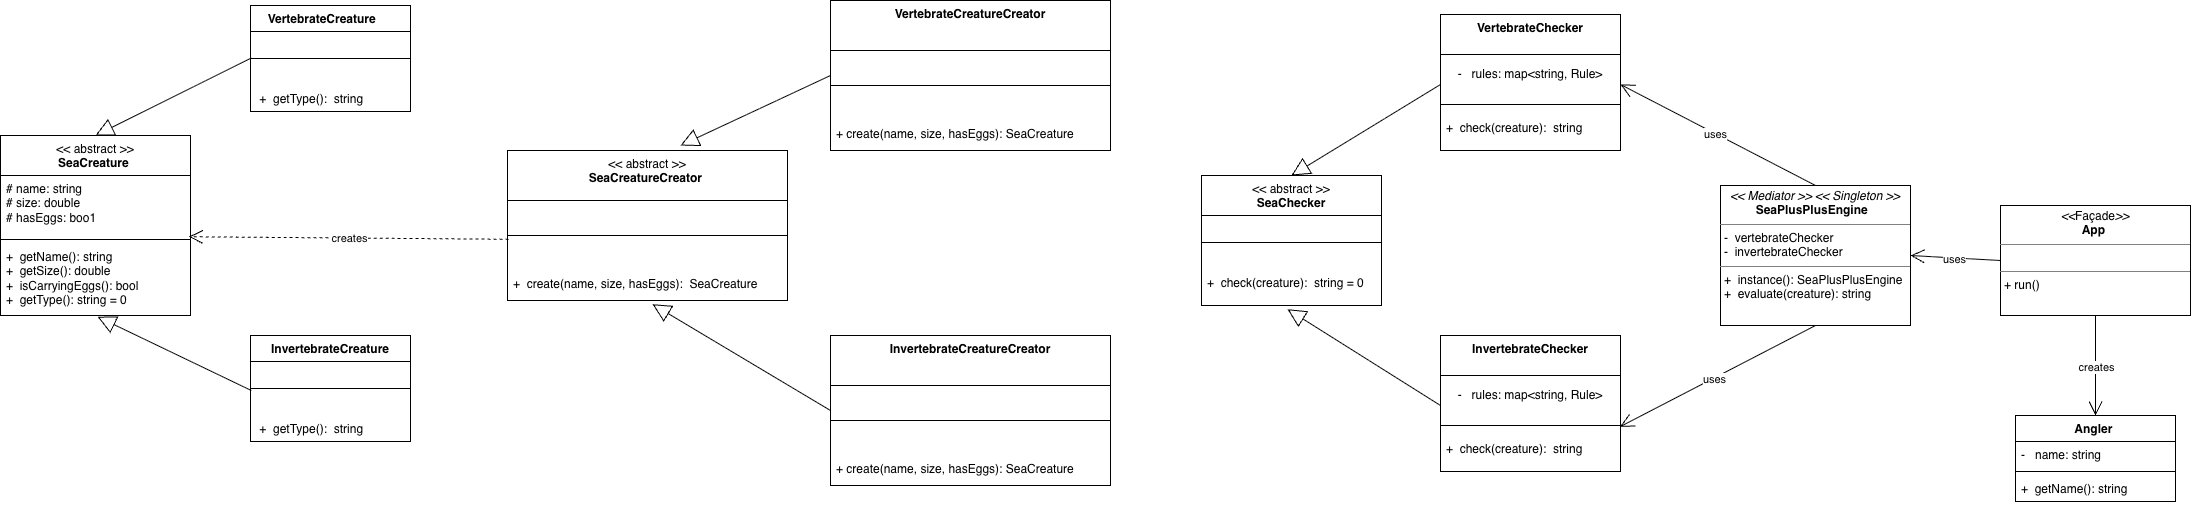

The diagram above was exported from draw.io. Its source (the exported page's mxGraphModel, read from the mxfile embedded in the PNG):
<mxGraphModel dx="903" dy="830" grid="1" gridSize="10" guides="1" tooltips="1" connect="1" arrows="1" fold="1" page="1" pageScale="1" pageWidth="827" pageHeight="1169" math="0" shadow="0">
  <root>
    <mxCell id="0" />
    <mxCell id="1" parent="0" />
    <mxCell id="Gzr8suP8j3lxWg5TmdXr-5" parent="1" style="swimlane;fontStyle=1;align=center;verticalAlign=top;childLayout=stackLayout;horizontal=1;startSize=40;horizontalStack=0;resizeParent=1;resizeParentMax=0;resizeLast=0;collapsible=1;marginBottom=0;whiteSpace=wrap;html=1;" value="&lt;span style=&quot;font-weight: normal;&quot;&gt;&amp;lt;&amp;lt; abstract &amp;gt;&amp;gt;&lt;/span&gt;&lt;div&gt;SeaCreature&amp;nbsp;&lt;/div&gt;" vertex="1">
      <mxGeometry height="180" width="190" x="40" y="240" as="geometry" />
    </mxCell>
    <mxCell id="Gzr8suP8j3lxWg5TmdXr-6" parent="Gzr8suP8j3lxWg5TmdXr-5" style="text;strokeColor=none;fillColor=none;align=left;verticalAlign=top;spacingLeft=4;spacingRight=4;overflow=hidden;rotatable=0;points=[[0,0.5],[1,0.5]];portConstraint=eastwest;whiteSpace=wrap;html=1;" value="# name: string&lt;div&gt;# size: double&lt;/div&gt;&lt;div&gt;# hasEggs: boo1&lt;/div&gt;" vertex="1">
      <mxGeometry height="60" width="190" y="40" as="geometry" />
    </mxCell>
    <mxCell id="Gzr8suP8j3lxWg5TmdXr-7" parent="Gzr8suP8j3lxWg5TmdXr-5" style="line;strokeWidth=1;fillColor=none;align=left;verticalAlign=middle;spacingTop=-1;spacingLeft=3;spacingRight=3;rotatable=0;labelPosition=right;points=[];portConstraint=eastwest;strokeColor=inherit;" value="" vertex="1">
      <mxGeometry height="8" width="190" y="100" as="geometry" />
    </mxCell>
    <mxCell id="Gzr8suP8j3lxWg5TmdXr-8" parent="Gzr8suP8j3lxWg5TmdXr-5" style="text;strokeColor=none;fillColor=none;align=left;verticalAlign=top;spacingLeft=4;spacingRight=4;overflow=hidden;rotatable=0;points=[[0,0.5],[1,0.5]];portConstraint=eastwest;whiteSpace=wrap;html=1;" value="+&amp;nbsp; getName(): string&amp;nbsp;&lt;br&gt;+&amp;nbsp; getSize(): double&amp;nbsp;&lt;br&gt;+&amp;nbsp; isCarryingEggs(): bool&amp;nbsp;&lt;br&gt;+&amp;nbsp; getType(): string = 0&amp;nbsp;&amp;nbsp;" vertex="1">
      <mxGeometry height="72" width="190" y="108" as="geometry" />
    </mxCell>
    <mxCell id="Gzr8suP8j3lxWg5TmdXr-9" parent="1" style="swimlane;fontStyle=1;align=center;verticalAlign=top;childLayout=stackLayout;horizontal=1;startSize=26;horizontalStack=0;resizeParent=1;resizeParentMax=0;resizeLast=0;collapsible=1;marginBottom=0;whiteSpace=wrap;html=1;" value="VertebrateCreature&amp;nbsp; &amp;nbsp; &amp;nbsp;" vertex="1">
      <mxGeometry height="106" width="160" x="290" y="110" as="geometry" />
    </mxCell>
    <mxCell id="Gzr8suP8j3lxWg5TmdXr-11" parent="Gzr8suP8j3lxWg5TmdXr-9" style="line;strokeWidth=1;fillColor=none;align=left;verticalAlign=middle;spacingTop=-1;spacingLeft=3;spacingRight=3;rotatable=0;labelPosition=right;points=[];portConstraint=eastwest;strokeColor=inherit;" value="" vertex="1">
      <mxGeometry height="54" width="160" y="26" as="geometry" />
    </mxCell>
    <mxCell id="Gzr8suP8j3lxWg5TmdXr-12" parent="Gzr8suP8j3lxWg5TmdXr-9" style="text;strokeColor=none;fillColor=none;align=left;verticalAlign=top;spacingLeft=4;spacingRight=4;overflow=hidden;rotatable=0;points=[[0,0.5],[1,0.5]];portConstraint=eastwest;whiteSpace=wrap;html=1;" value="&amp;nbsp;+&amp;nbsp; getType():&amp;nbsp; string&amp;nbsp;&amp;nbsp;" vertex="1">
      <mxGeometry height="26" width="160" y="80" as="geometry" />
    </mxCell>
    <mxCell id="Gzr8suP8j3lxWg5TmdXr-13" parent="1" style="swimlane;fontStyle=1;align=center;verticalAlign=top;childLayout=stackLayout;horizontal=1;startSize=26;horizontalStack=0;resizeParent=1;resizeParentMax=0;resizeLast=0;collapsible=1;marginBottom=0;whiteSpace=wrap;html=1;" value="InvertebrateCreature" vertex="1">
      <mxGeometry height="106" width="160" x="290" y="440" as="geometry" />
    </mxCell>
    <mxCell id="Gzr8suP8j3lxWg5TmdXr-14" parent="Gzr8suP8j3lxWg5TmdXr-13" style="line;strokeWidth=1;fillColor=none;align=left;verticalAlign=middle;spacingTop=-1;spacingLeft=3;spacingRight=3;rotatable=0;labelPosition=right;points=[];portConstraint=eastwest;strokeColor=inherit;" value="" vertex="1">
      <mxGeometry height="54" width="160" y="26" as="geometry" />
    </mxCell>
    <mxCell id="Gzr8suP8j3lxWg5TmdXr-15" parent="Gzr8suP8j3lxWg5TmdXr-13" style="text;strokeColor=none;fillColor=none;align=left;verticalAlign=top;spacingLeft=4;spacingRight=4;overflow=hidden;rotatable=0;points=[[0,0.5],[1,0.5]];portConstraint=eastwest;whiteSpace=wrap;html=1;" value="&amp;nbsp;+&amp;nbsp; getType():&amp;nbsp; string&amp;nbsp;&amp;nbsp;" vertex="1">
      <mxGeometry height="26" width="160" y="80" as="geometry" />
    </mxCell>
    <mxCell id="Gzr8suP8j3lxWg5TmdXr-16" parent="1" style="swimlane;fontStyle=1;align=center;verticalAlign=top;childLayout=stackLayout;horizontal=1;startSize=50;horizontalStack=0;resizeParent=1;resizeParentMax=0;resizeLast=0;collapsible=1;marginBottom=0;whiteSpace=wrap;html=1;" value="&lt;span style=&quot;font-weight: normal;&quot;&gt;&amp;lt;&amp;lt; abstract &amp;gt;&amp;gt;&lt;/span&gt;&lt;br&gt;SeaCreatureCreator&amp;nbsp;" vertex="1">
      <mxGeometry height="150" width="280" x="547" y="255" as="geometry" />
    </mxCell>
    <mxCell id="Gzr8suP8j3lxWg5TmdXr-17" parent="Gzr8suP8j3lxWg5TmdXr-16" style="line;strokeWidth=1;fillColor=none;align=left;verticalAlign=middle;spacingTop=-1;spacingLeft=3;spacingRight=3;rotatable=0;labelPosition=right;points=[];portConstraint=eastwest;strokeColor=inherit;" value="" vertex="1">
      <mxGeometry height="70" width="280" y="50" as="geometry" />
    </mxCell>
    <mxCell id="Gzr8suP8j3lxWg5TmdXr-18" parent="Gzr8suP8j3lxWg5TmdXr-16" style="text;strokeColor=none;fillColor=none;align=left;verticalAlign=top;spacingLeft=4;spacingRight=4;overflow=hidden;rotatable=0;points=[[0,0.5],[1,0.5]];portConstraint=eastwest;whiteSpace=wrap;html=1;" value="+&amp;nbsp; create(name, size, hasEggs):&amp;nbsp; SeaCreature" vertex="1">
      <mxGeometry height="30" width="280" y="120" as="geometry" />
    </mxCell>
    <mxCell id="Gzr8suP8j3lxWg5TmdXr-19" parent="1" style="swimlane;fontStyle=1;align=center;verticalAlign=top;childLayout=stackLayout;horizontal=1;startSize=50;horizontalStack=0;resizeParent=1;resizeParentMax=0;resizeLast=0;collapsible=1;marginBottom=0;whiteSpace=wrap;html=1;" value="VertebrateCreatureCreator" vertex="1">
      <mxGeometry height="150" width="280" x="870" y="105" as="geometry" />
    </mxCell>
    <mxCell id="Gzr8suP8j3lxWg5TmdXr-20" parent="Gzr8suP8j3lxWg5TmdXr-19" style="line;strokeWidth=1;fillColor=none;align=left;verticalAlign=middle;spacingTop=-1;spacingLeft=3;spacingRight=3;rotatable=0;labelPosition=right;points=[];portConstraint=eastwest;strokeColor=inherit;" value="" vertex="1">
      <mxGeometry height="70" width="280" y="50" as="geometry" />
    </mxCell>
    <mxCell id="Gzr8suP8j3lxWg5TmdXr-21" parent="Gzr8suP8j3lxWg5TmdXr-19" style="text;strokeColor=none;fillColor=none;align=left;verticalAlign=top;spacingLeft=4;spacingRight=4;overflow=hidden;rotatable=0;points=[[0,0.5],[1,0.5]];portConstraint=eastwest;whiteSpace=wrap;html=1;" value="+ create(name, size, hasEggs): SeaCreature" vertex="1">
      <mxGeometry height="30" width="280" y="120" as="geometry" />
    </mxCell>
    <mxCell id="Gzr8suP8j3lxWg5TmdXr-22" parent="1" style="swimlane;fontStyle=1;align=center;verticalAlign=top;childLayout=stackLayout;horizontal=1;startSize=50;horizontalStack=0;resizeParent=1;resizeParentMax=0;resizeLast=0;collapsible=1;marginBottom=0;whiteSpace=wrap;html=1;" value="InvertebrateCreatureCreator" vertex="1">
      <mxGeometry height="150" width="280" x="870" y="440" as="geometry" />
    </mxCell>
    <mxCell id="Gzr8suP8j3lxWg5TmdXr-23" parent="Gzr8suP8j3lxWg5TmdXr-22" style="line;strokeWidth=1;fillColor=none;align=left;verticalAlign=middle;spacingTop=-1;spacingLeft=3;spacingRight=3;rotatable=0;labelPosition=right;points=[];portConstraint=eastwest;strokeColor=inherit;" value="" vertex="1">
      <mxGeometry height="70" width="280" y="50" as="geometry" />
    </mxCell>
    <mxCell id="Gzr8suP8j3lxWg5TmdXr-24" parent="Gzr8suP8j3lxWg5TmdXr-22" style="text;strokeColor=none;fillColor=none;align=left;verticalAlign=top;spacingLeft=4;spacingRight=4;overflow=hidden;rotatable=0;points=[[0,0.5],[1,0.5]];portConstraint=eastwest;whiteSpace=wrap;html=1;" value="+ create(name, size, hasEggs): SeaCreature" vertex="1">
      <mxGeometry height="30" width="280" y="120" as="geometry" />
    </mxCell>
    <mxCell id="Gzr8suP8j3lxWg5TmdXr-25" parent="1" style="swimlane;fontStyle=1;align=center;verticalAlign=top;childLayout=stackLayout;horizontal=1;startSize=40;horizontalStack=0;resizeParent=1;resizeParentMax=0;resizeLast=0;collapsible=1;marginBottom=0;whiteSpace=wrap;html=1;" value="&lt;span style=&quot;font-weight: normal;&quot;&gt;&amp;lt;&amp;lt; abstract &amp;gt;&amp;gt;&lt;/span&gt;&lt;div&gt;&amp;nbsp;SeaChecker&amp;nbsp;&lt;/div&gt;" vertex="1">
      <mxGeometry height="130" width="180" x="1241" y="280" as="geometry" />
    </mxCell>
    <mxCell id="Gzr8suP8j3lxWg5TmdXr-26" parent="Gzr8suP8j3lxWg5TmdXr-25" style="line;strokeWidth=1;fillColor=none;align=left;verticalAlign=middle;spacingTop=-1;spacingLeft=3;spacingRight=3;rotatable=0;labelPosition=right;points=[];portConstraint=eastwest;strokeColor=inherit;" value="" vertex="1">
      <mxGeometry height="54" width="180" y="40" as="geometry" />
    </mxCell>
    <mxCell id="Gzr8suP8j3lxWg5TmdXr-27" parent="Gzr8suP8j3lxWg5TmdXr-25" style="text;strokeColor=none;fillColor=none;align=left;verticalAlign=top;spacingLeft=4;spacingRight=4;overflow=hidden;rotatable=0;points=[[0,0.5],[1,0.5]];portConstraint=eastwest;whiteSpace=wrap;html=1;" value="+&amp;nbsp; check(creature):&amp;nbsp; string = 0&amp;nbsp;" vertex="1">
      <mxGeometry height="36" width="180" y="94" as="geometry" />
    </mxCell>
    <mxCell id="Gzr8suP8j3lxWg5TmdXr-28" parent="1" style="swimlane;fontStyle=1;align=center;verticalAlign=top;childLayout=stackLayout;horizontal=1;startSize=40;horizontalStack=0;resizeParent=1;resizeParentMax=0;resizeLast=0;collapsible=1;marginBottom=0;whiteSpace=wrap;html=1;" value="VertebrateChecker" vertex="1">
      <mxGeometry height="136" width="180" x="1480" y="119" as="geometry" />
    </mxCell>
    <mxCell id="Gzr8suP8j3lxWg5TmdXr-31" parent="Gzr8suP8j3lxWg5TmdXr-28" style="text;html=1;whiteSpace=wrap;strokeColor=none;fillColor=none;align=center;verticalAlign=middle;rounded=0;" value="-&amp;nbsp; &amp;nbsp;rules: map&amp;lt;string, Rule&amp;gt;" vertex="1">
      <mxGeometry height="40" width="180" y="40" as="geometry" />
    </mxCell>
    <mxCell id="Gzr8suP8j3lxWg5TmdXr-29" parent="Gzr8suP8j3lxWg5TmdXr-28" style="line;strokeWidth=1;fillColor=none;align=left;verticalAlign=middle;spacingTop=-1;spacingLeft=3;spacingRight=3;rotatable=0;labelPosition=right;points=[];portConstraint=eastwest;strokeColor=inherit;" value="" vertex="1">
      <mxGeometry height="20" width="180" y="80" as="geometry" />
    </mxCell>
    <mxCell id="Gzr8suP8j3lxWg5TmdXr-30" parent="Gzr8suP8j3lxWg5TmdXr-28" style="text;strokeColor=none;fillColor=none;align=left;verticalAlign=top;spacingLeft=4;spacingRight=4;overflow=hidden;rotatable=0;points=[[0,0.5],[1,0.5]];portConstraint=eastwest;whiteSpace=wrap;html=1;" value="+&amp;nbsp; check(creature):&amp;nbsp; string&amp;nbsp;" vertex="1">
      <mxGeometry height="36" width="180" y="100" as="geometry" />
    </mxCell>
    <mxCell id="Gzr8suP8j3lxWg5TmdXr-32" parent="1" style="swimlane;fontStyle=1;align=center;verticalAlign=top;childLayout=stackLayout;horizontal=1;startSize=40;horizontalStack=0;resizeParent=1;resizeParentMax=0;resizeLast=0;collapsible=1;marginBottom=0;whiteSpace=wrap;html=1;" value="InvertebrateChecker" vertex="1">
      <mxGeometry height="136" width="180" x="1480" y="440" as="geometry" />
    </mxCell>
    <mxCell id="Gzr8suP8j3lxWg5TmdXr-33" parent="Gzr8suP8j3lxWg5TmdXr-32" style="text;html=1;whiteSpace=wrap;strokeColor=none;fillColor=none;align=center;verticalAlign=middle;rounded=0;" value="-&amp;nbsp; &amp;nbsp;rules: map&amp;lt;string, Rule&amp;gt;" vertex="1">
      <mxGeometry height="40" width="180" y="40" as="geometry" />
    </mxCell>
    <mxCell id="Gzr8suP8j3lxWg5TmdXr-34" parent="Gzr8suP8j3lxWg5TmdXr-32" style="line;strokeWidth=1;fillColor=none;align=left;verticalAlign=middle;spacingTop=-1;spacingLeft=3;spacingRight=3;rotatable=0;labelPosition=right;points=[];portConstraint=eastwest;strokeColor=inherit;" value="" vertex="1">
      <mxGeometry height="20" width="180" y="80" as="geometry" />
    </mxCell>
    <mxCell id="Gzr8suP8j3lxWg5TmdXr-35" parent="Gzr8suP8j3lxWg5TmdXr-32" style="text;strokeColor=none;fillColor=none;align=left;verticalAlign=top;spacingLeft=4;spacingRight=4;overflow=hidden;rotatable=0;points=[[0,0.5],[1,0.5]];portConstraint=eastwest;whiteSpace=wrap;html=1;" value="+&amp;nbsp; check(creature):&amp;nbsp; string&amp;nbsp;" vertex="1">
      <mxGeometry height="36" width="180" y="100" as="geometry" />
    </mxCell>
    <mxCell id="Gzr8suP8j3lxWg5TmdXr-36" parent="1" style="verticalAlign=top;align=left;overflow=fill;html=1;whiteSpace=wrap;" value="&lt;p style=&quot;margin:0px;margin-top:4px;text-align:center;&quot;&gt;&lt;i&gt;&amp;lt;&amp;lt; Mediator &amp;gt;&amp;gt;&amp;nbsp;&lt;/i&gt;&lt;i&gt;&amp;lt;&amp;lt; Singleton &amp;gt;&amp;gt;&lt;/i&gt;&lt;br&gt;&lt;b&gt;SeaPlusPlusEngine&amp;nbsp;&amp;nbsp;&lt;/b&gt;&lt;/p&gt;&lt;hr size=&quot;1&quot; style=&quot;border-style:solid;&quot;&gt;&lt;p style=&quot;margin:0px;margin-left:4px;&quot;&gt;-&amp;nbsp; vertebrateChecker&amp;nbsp;&lt;/p&gt;&lt;p style=&quot;margin:0px;margin-left:4px;&quot;&gt;-&amp;nbsp; invertebrateChecker&amp;nbsp;&amp;nbsp;&lt;/p&gt;&lt;hr size=&quot;1&quot; style=&quot;border-style:solid;&quot;&gt;&lt;p style=&quot;margin:0px;margin-left:4px;&quot;&gt;+&amp;nbsp; instance(): SeaPlusPlusEngine&amp;nbsp;&lt;/p&gt;&lt;p style=&quot;margin:0px;margin-left:4px;&quot;&gt;+&amp;nbsp; evaluate(creature): string&amp;nbsp; &amp;nbsp;&lt;/p&gt;" vertex="1">
      <mxGeometry height="140" width="190" x="1760" y="290" as="geometry" />
    </mxCell>
    <mxCell id="Gzr8suP8j3lxWg5TmdXr-37" parent="1" style="swimlane;fontStyle=1;align=center;verticalAlign=top;childLayout=stackLayout;horizontal=1;startSize=26;horizontalStack=0;resizeParent=1;resizeParentMax=0;resizeLast=0;collapsible=1;marginBottom=0;whiteSpace=wrap;html=1;" value="Angler&amp;nbsp;" vertex="1">
      <mxGeometry height="86" width="160" x="2055" y="520" as="geometry" />
    </mxCell>
    <mxCell id="Gzr8suP8j3lxWg5TmdXr-38" parent="Gzr8suP8j3lxWg5TmdXr-37" style="text;strokeColor=none;fillColor=none;align=left;verticalAlign=top;spacingLeft=4;spacingRight=4;overflow=hidden;rotatable=0;points=[[0,0.5],[1,0.5]];portConstraint=eastwest;whiteSpace=wrap;html=1;" value="-&amp;nbsp; &amp;nbsp;name: string&amp;nbsp;" vertex="1">
      <mxGeometry height="26" width="160" y="26" as="geometry" />
    </mxCell>
    <mxCell id="Gzr8suP8j3lxWg5TmdXr-39" parent="Gzr8suP8j3lxWg5TmdXr-37" style="line;strokeWidth=1;fillColor=none;align=left;verticalAlign=middle;spacingTop=-1;spacingLeft=3;spacingRight=3;rotatable=0;labelPosition=right;points=[];portConstraint=eastwest;strokeColor=inherit;" value="" vertex="1">
      <mxGeometry height="8" width="160" y="52" as="geometry" />
    </mxCell>
    <mxCell id="Gzr8suP8j3lxWg5TmdXr-40" parent="Gzr8suP8j3lxWg5TmdXr-37" style="text;strokeColor=none;fillColor=none;align=left;verticalAlign=top;spacingLeft=4;spacingRight=4;overflow=hidden;rotatable=0;points=[[0,0.5],[1,0.5]];portConstraint=eastwest;whiteSpace=wrap;html=1;" value="+&amp;nbsp; getName(): string&amp;nbsp; &amp;nbsp; &amp;nbsp;&amp;nbsp;" vertex="1">
      <mxGeometry height="26" width="160" y="60" as="geometry" />
    </mxCell>
    <mxCell id="Gzr8suP8j3lxWg5TmdXr-46" parent="1" style="verticalAlign=top;align=left;overflow=fill;html=1;whiteSpace=wrap;" value="&lt;p style=&quot;margin:0px;margin-top:4px;text-align:center;&quot;&gt;&lt;i&gt;&amp;lt;&amp;lt;&lt;/i&gt;Façade&lt;i&gt;&amp;gt;&amp;gt;&lt;/i&gt;&lt;br&gt;&lt;b&gt;App&amp;nbsp;&lt;/b&gt;&lt;/p&gt;&lt;hr size=&quot;1&quot; style=&quot;border-style:solid;&quot;&gt;&lt;p style=&quot;margin:0px;margin-left:4px;&quot;&gt;&lt;br&gt;&lt;/p&gt;&lt;hr size=&quot;1&quot; style=&quot;border-style:solid;&quot;&gt;&lt;p style=&quot;margin:0px;margin-left:4px;&quot;&gt;+ run()&amp;nbsp; &amp;nbsp; &amp;nbsp; &amp;nbsp; &amp;nbsp; &amp;nbsp; &amp;nbsp; &amp;nbsp; &amp;nbsp;&amp;nbsp;&lt;/p&gt;" vertex="1">
      <mxGeometry height="110" width="190" x="2040" y="310" as="geometry" />
    </mxCell>
    <mxCell id="pyNdyaqYn7T_DxoLpjzp-1" edge="1" parent="1" source="Gzr8suP8j3lxWg5TmdXr-11" style="endArrow=block;endSize=16;endFill=0;html=1;rounded=0;entryX=0.5;entryY=0;entryDx=0;entryDy=0;exitX=0.005;exitY=0.491;exitDx=0;exitDy=0;exitPerimeter=0;" target="Gzr8suP8j3lxWg5TmdXr-5" value="">
      <mxGeometry relative="1" width="160" as="geometry">
        <mxPoint x="280" y="170" as="sourcePoint" />
        <mxPoint x="140" y="230" as="targetPoint" />
      </mxGeometry>
    </mxCell>
    <mxCell id="pyNdyaqYn7T_DxoLpjzp-2" edge="1" parent="1" source="Gzr8suP8j3lxWg5TmdXr-14" style="endArrow=block;endSize=16;endFill=0;html=1;rounded=0;entryX=0.511;entryY=1.017;entryDx=0;entryDy=0;entryPerimeter=0;exitX=0.005;exitY=0.537;exitDx=0;exitDy=0;exitPerimeter=0;" target="Gzr8suP8j3lxWg5TmdXr-8" value="">
      <mxGeometry relative="1" width="160" as="geometry">
        <mxPoint x="280" y="500" as="sourcePoint" />
        <mxPoint x="140" y="430" as="targetPoint" />
      </mxGeometry>
    </mxCell>
    <mxCell id="pyNdyaqYn7T_DxoLpjzp-3" edge="1" parent="1" source="Gzr8suP8j3lxWg5TmdXr-19" style="endArrow=block;endSize=16;endFill=0;html=1;rounded=0;exitX=0;exitY=0.5;exitDx=0;exitDy=0;" value="">
      <mxGeometry relative="1" width="160" as="geometry">
        <mxPoint x="860" y="190" as="sourcePoint" />
        <mxPoint x="720" y="250" as="targetPoint" />
      </mxGeometry>
    </mxCell>
    <mxCell id="pyNdyaqYn7T_DxoLpjzp-4" edge="1" parent="1" source="Gzr8suP8j3lxWg5TmdXr-22" style="endArrow=block;endSize=16;endFill=0;html=1;rounded=0;entryX=0.518;entryY=1.125;entryDx=0;entryDy=0;entryPerimeter=0;exitX=0;exitY=0.5;exitDx=0;exitDy=0;" target="Gzr8suP8j3lxWg5TmdXr-18" value="">
      <mxGeometry relative="1" width="160" as="geometry">
        <mxPoint x="860" y="510" as="sourcePoint" />
        <mxPoint x="720" y="420" as="targetPoint" />
      </mxGeometry>
    </mxCell>
    <mxCell id="pyNdyaqYn7T_DxoLpjzp-5" edge="1" parent="1" source="Gzr8suP8j3lxWg5TmdXr-31" style="endArrow=block;endSize=16;endFill=0;html=1;rounded=0;entryX=0.5;entryY=0;entryDx=0;entryDy=0;exitX=0;exitY=0.75;exitDx=0;exitDy=0;" target="Gzr8suP8j3lxWg5TmdXr-25" value="">
      <mxGeometry relative="1" width="160" as="geometry">
        <mxPoint x="1470" y="200" as="sourcePoint" />
        <mxPoint x="1360" y="270" as="targetPoint" />
      </mxGeometry>
    </mxCell>
    <mxCell id="pyNdyaqYn7T_DxoLpjzp-6" edge="1" parent="1" source="Gzr8suP8j3lxWg5TmdXr-33" style="endArrow=block;endSize=16;endFill=0;html=1;rounded=0;entryX=0.478;entryY=1.104;entryDx=0;entryDy=0;entryPerimeter=0;exitX=0;exitY=0.75;exitDx=0;exitDy=0;" target="Gzr8suP8j3lxWg5TmdXr-27" value="">
      <mxGeometry relative="1" width="160" as="geometry">
        <mxPoint x="1470" y="510" as="sourcePoint" />
        <mxPoint x="1350" y="420" as="targetPoint" />
      </mxGeometry>
    </mxCell>
    <mxCell id="pyNdyaqYn7T_DxoLpjzp-7" edge="1" parent="1" source="Gzr8suP8j3lxWg5TmdXr-17" style="endArrow=open;endSize=12;dashed=1;html=1;rounded=0;exitX=0.004;exitY=0.554;exitDx=0;exitDy=0;exitPerimeter=0;entryX=0.991;entryY=0.156;entryDx=0;entryDy=0;entryPerimeter=0;" target="Gzr8suP8j3lxWg5TmdXr-7" value="">
      <mxGeometry relative="1" width="160" as="geometry">
        <mxPoint x="540" y="340" as="sourcePoint" />
        <mxPoint x="240" y="345" as="targetPoint" />
      </mxGeometry>
    </mxCell>
    <mxCell id="pyNdyaqYn7T_DxoLpjzp-9" connectable="0" parent="pyNdyaqYn7T_DxoLpjzp-7" style="edgeLabel;html=1;align=center;verticalAlign=middle;resizable=0;points=[];" value="creates" vertex="1">
      <mxGeometry relative="1" x="0.0042" as="geometry">
        <mxPoint x="1" as="offset" />
      </mxGeometry>
    </mxCell>
    <mxCell id="pyNdyaqYn7T_DxoLpjzp-10" edge="1" parent="1" source="Gzr8suP8j3lxWg5TmdXr-36" style="endArrow=open;endFill=1;endSize=12;html=1;rounded=0;entryX=1;entryY=0.75;entryDx=0;entryDy=0;exitX=0.5;exitY=0;exitDx=0;exitDy=0;" target="Gzr8suP8j3lxWg5TmdXr-31" value="">
      <mxGeometry relative="1" width="160" as="geometry">
        <mxPoint x="1810" y="280" as="sourcePoint" />
        <mxPoint x="1670" y="200" as="targetPoint" />
      </mxGeometry>
    </mxCell>
    <mxCell id="pyNdyaqYn7T_DxoLpjzp-12" connectable="0" parent="pyNdyaqYn7T_DxoLpjzp-10" style="edgeLabel;html=1;align=center;verticalAlign=middle;resizable=0;points=[];" value="uses" vertex="1">
      <mxGeometry relative="1" x="0.0267" y="1" as="geometry">
        <mxPoint as="offset" />
      </mxGeometry>
    </mxCell>
    <mxCell id="pyNdyaqYn7T_DxoLpjzp-11" edge="1" parent="1" source="Gzr8suP8j3lxWg5TmdXr-36" style="endArrow=open;endFill=1;endSize=12;html=1;rounded=0;exitX=0.5;exitY=1;exitDx=0;exitDy=0;entryX=0.997;entryY=0.563;entryDx=0;entryDy=0;entryPerimeter=0;" target="Gzr8suP8j3lxWg5TmdXr-34" value="">
      <mxGeometry relative="1" width="160" as="geometry">
        <mxPoint x="1820" y="440" as="sourcePoint" />
        <mxPoint x="1670" y="520" as="targetPoint" />
      </mxGeometry>
    </mxCell>
    <mxCell id="pyNdyaqYn7T_DxoLpjzp-13" connectable="0" parent="pyNdyaqYn7T_DxoLpjzp-11" style="edgeLabel;html=1;align=center;verticalAlign=middle;resizable=0;points=[];" value="uses" vertex="1">
      <mxGeometry relative="1" x="0.046" y="1" as="geometry">
        <mxPoint as="offset" />
      </mxGeometry>
    </mxCell>
    <mxCell id="pyNdyaqYn7T_DxoLpjzp-14" edge="1" parent="1" source="Gzr8suP8j3lxWg5TmdXr-46" style="endArrow=open;endFill=1;endSize=12;html=1;rounded=0;exitX=0;exitY=0.5;exitDx=0;exitDy=0;entryX=1;entryY=0.5;entryDx=0;entryDy=0;" target="Gzr8suP8j3lxWg5TmdXr-36" value="">
      <mxGeometry relative="1" width="160" as="geometry">
        <mxPoint x="2030" y="370" as="sourcePoint" />
        <mxPoint x="1970" y="370" as="targetPoint" />
      </mxGeometry>
    </mxCell>
    <mxCell id="pyNdyaqYn7T_DxoLpjzp-15" connectable="0" parent="pyNdyaqYn7T_DxoLpjzp-14" style="edgeLabel;html=1;align=center;verticalAlign=middle;resizable=0;points=[];" value="uses" vertex="1">
      <mxGeometry relative="1" x="0.0267" y="1" as="geometry">
        <mxPoint as="offset" />
      </mxGeometry>
    </mxCell>
    <mxCell id="pyNdyaqYn7T_DxoLpjzp-16" edge="1" parent="1" source="Gzr8suP8j3lxWg5TmdXr-46" style="endArrow=open;endFill=1;endSize=12;html=1;rounded=0;entryX=0.5;entryY=0;entryDx=0;entryDy=0;exitX=0.5;exitY=1;exitDx=0;exitDy=0;exitPerimeter=0;" target="Gzr8suP8j3lxWg5TmdXr-37" value="">
      <mxGeometry relative="1" width="160" as="geometry">
        <mxPoint x="2130" y="430" as="sourcePoint" />
        <mxPoint x="2130" y="510" as="targetPoint" />
      </mxGeometry>
    </mxCell>
    <mxCell id="pyNdyaqYn7T_DxoLpjzp-17" connectable="0" parent="pyNdyaqYn7T_DxoLpjzp-16" style="edgeLabel;html=1;align=center;verticalAlign=middle;resizable=0;points=[];" value="creates" vertex="1">
      <mxGeometry relative="1" x="0.0267" y="1" as="geometry">
        <mxPoint as="offset" />
      </mxGeometry>
    </mxCell>
  </root>
</mxGraphModel>